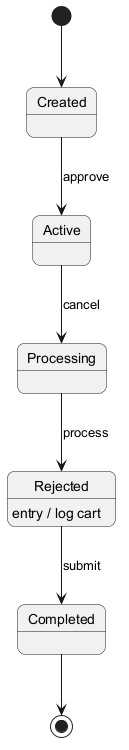

The diagram above was rendered by PlantUML. Its source (embedded in the PNG):
@startuml
skinparam backgroundColor #FFFFFF
skinparam roundCorner 15
[*] --> Created
Created --> Active : approve
Active --> Processing : cancel
Processing --> Rejected : process
Rejected --> Completed : submit
Rejected : entry / log cart
Completed --> [*]
@enduml